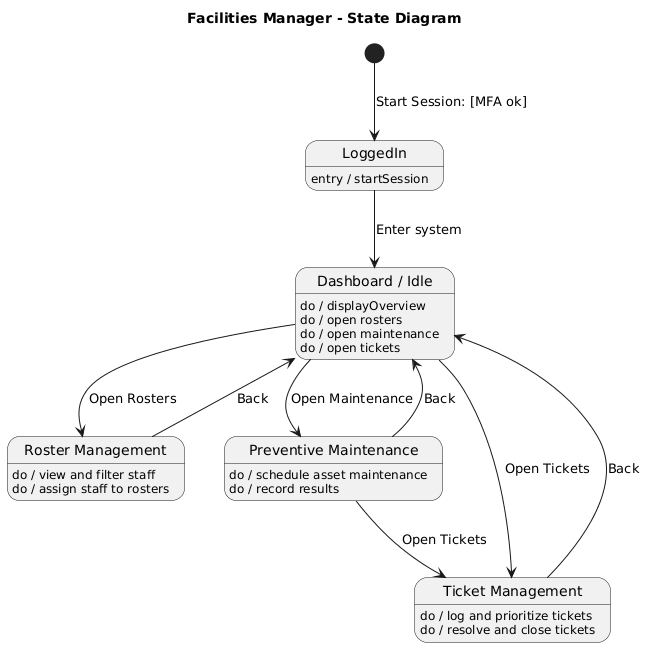

The diagram above was rendered by PlantUML. Its source (embedded in the PNG):
@startuml
title Facilities Manager - State Diagram 

[*] --> LoggedIn : Start Session: [MFA ok]

state LoggedIn {
  LoggedIn : entry / startSession
}

state "Dashboard / Idle" as Dashboard {
  Dashboard : do / displayOverview
  Dashboard : do / open rosters
  Dashboard : do / open maintenance
  Dashboard : do / open tickets
}

state "Roster Management" as Roster {
  Roster : do / view and filter staff
  Roster : do / assign staff to rosters
}

state "Preventive Maintenance" as Maintenance {
  Maintenance : do / schedule asset maintenance
  Maintenance : do / record results
}

state "Ticket Management" as Tickets {
  Tickets : do / log and prioritize tickets
  Tickets : do / resolve and close tickets
}

' Transitions
LoggedIn --> Dashboard : Enter system


Dashboard --> Roster : Open Rosters
Roster --> Dashboard : Back

Dashboard --> Maintenance : Open Maintenance
Maintenance --> Dashboard : Back

Dashboard --> Tickets : Open Tickets
Tickets --> Dashboard : Back

Maintenance --> Tickets : Open Tickets
@enduml